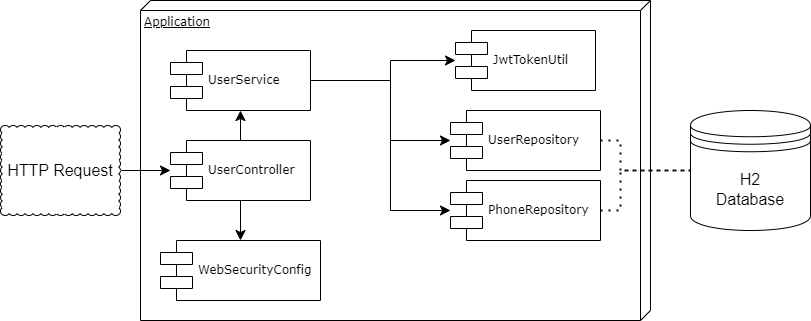

The diagram above was exported from draw.io. Its source (the exported page's mxGraphModel, read from the mxfile embedded in the PNG):
<mxGraphModel dx="1434" dy="738" grid="1" gridSize="10" guides="1" tooltips="1" connect="1" arrows="1" fold="1" page="1" pageScale="1" pageWidth="1100" pageHeight="850" background="none" math="0" shadow="0">
  <root>
    <mxCell id="0" />
    <mxCell id="1" parent="0" />
    <mxCell id="39150e848f15840c-1" value="Application" style="verticalAlign=top;align=left;spacingTop=8;spacingLeft=2;spacingRight=12;shape=cube;size=10;direction=south;fontStyle=4;html=1;rounded=0;shadow=0;comic=0;labelBackgroundColor=none;strokeWidth=1;fontFamily=Verdana;fontSize=12" parent="1" vertex="1">
      <mxGeometry x="220" y="70" width="510" height="320" as="geometry" />
    </mxCell>
    <mxCell id="39150e848f15840c-5" value="PhoneRepository" style="shape=component;align=left;spacingLeft=36;rounded=0;shadow=0;comic=0;labelBackgroundColor=none;strokeWidth=1;fontFamily=Verdana;fontSize=12;html=1;" parent="1" vertex="1">
      <mxGeometry x="530" y="250" width="150" height="60" as="geometry" />
    </mxCell>
    <mxCell id="G2nI0FtlZ3D4iFauNU2Y-1" value="H2&lt;br&gt;Database" style="shape=datastore;whiteSpace=wrap;html=1;fontSize=16;" parent="1" vertex="1">
      <mxGeometry x="770" y="180" width="120" height="120" as="geometry" />
    </mxCell>
    <mxCell id="G2nI0FtlZ3D4iFauNU2Y-10" style="edgeStyle=orthogonalEdgeStyle;rounded=0;orthogonalLoop=1;jettySize=auto;html=1;fontSize=12;startSize=8;endSize=8;" parent="1" source="G2nI0FtlZ3D4iFauNU2Y-2" target="G2nI0FtlZ3D4iFauNU2Y-5" edge="1">
      <mxGeometry relative="1" as="geometry">
        <Array as="points">
          <mxPoint x="470" y="150" />
          <mxPoint x="470" y="210" />
        </Array>
      </mxGeometry>
    </mxCell>
    <mxCell id="G2nI0FtlZ3D4iFauNU2Y-11" style="edgeStyle=orthogonalEdgeStyle;rounded=0;orthogonalLoop=1;jettySize=auto;html=1;exitX=1;exitY=0.5;exitDx=0;exitDy=0;fontSize=12;startSize=8;endSize=8;" parent="1" source="G2nI0FtlZ3D4iFauNU2Y-2" target="39150e848f15840c-5" edge="1">
      <mxGeometry relative="1" as="geometry">
        <Array as="points">
          <mxPoint x="470" y="150" />
          <mxPoint x="470" y="280" />
        </Array>
      </mxGeometry>
    </mxCell>
    <mxCell id="G2nI0FtlZ3D4iFauNU2Y-12" style="edgeStyle=orthogonalEdgeStyle;rounded=0;orthogonalLoop=1;jettySize=auto;html=1;fontSize=12;startSize=8;endSize=8;" parent="1" source="G2nI0FtlZ3D4iFauNU2Y-2" target="G2nI0FtlZ3D4iFauNU2Y-4" edge="1">
      <mxGeometry relative="1" as="geometry">
        <Array as="points">
          <mxPoint x="470" y="150" />
          <mxPoint x="470" y="130" />
        </Array>
      </mxGeometry>
    </mxCell>
    <mxCell id="G2nI0FtlZ3D4iFauNU2Y-2" value="UserService" style="shape=component;align=left;spacingLeft=36;rounded=0;shadow=0;comic=0;labelBackgroundColor=none;strokeWidth=1;fontFamily=Verdana;fontSize=12;html=1;" parent="1" vertex="1">
      <mxGeometry x="250" y="120" width="140" height="60" as="geometry" />
    </mxCell>
    <mxCell id="G2nI0FtlZ3D4iFauNU2Y-13" style="edgeStyle=orthogonalEdgeStyle;rounded=0;orthogonalLoop=1;jettySize=auto;html=1;fontSize=12;startSize=8;endSize=8;" parent="1" source="G2nI0FtlZ3D4iFauNU2Y-3" target="G2nI0FtlZ3D4iFauNU2Y-2" edge="1">
      <mxGeometry relative="1" as="geometry" />
    </mxCell>
    <mxCell id="HrOUplRNf0hdabgVXSUd-3" value="" style="edgeStyle=none;curved=1;rounded=0;orthogonalLoop=1;jettySize=auto;html=1;fontSize=12;startSize=8;endSize=8;" parent="1" source="G2nI0FtlZ3D4iFauNU2Y-3" target="HrOUplRNf0hdabgVXSUd-1" edge="1">
      <mxGeometry relative="1" as="geometry" />
    </mxCell>
    <mxCell id="G2nI0FtlZ3D4iFauNU2Y-3" value="UserController" style="shape=component;align=left;spacingLeft=36;rounded=0;shadow=0;comic=0;labelBackgroundColor=none;strokeWidth=1;fontFamily=Verdana;fontSize=12;html=1;" parent="1" vertex="1">
      <mxGeometry x="250" y="210" width="140" height="60" as="geometry" />
    </mxCell>
    <mxCell id="G2nI0FtlZ3D4iFauNU2Y-4" value="JwtTokenUtil" style="shape=component;align=left;spacingLeft=36;rounded=0;shadow=0;comic=0;labelBackgroundColor=none;strokeWidth=1;fontFamily=Verdana;fontSize=12;html=1;" parent="1" vertex="1">
      <mxGeometry x="535" y="100" width="140" height="60" as="geometry" />
    </mxCell>
    <mxCell id="G2nI0FtlZ3D4iFauNU2Y-5" value="UserRepository" style="shape=component;align=left;spacingLeft=36;rounded=0;shadow=0;comic=0;labelBackgroundColor=none;strokeWidth=1;fontFamily=Verdana;fontSize=12;html=1;" parent="1" vertex="1">
      <mxGeometry x="530" y="180" width="150" height="60" as="geometry" />
    </mxCell>
    <mxCell id="G2nI0FtlZ3D4iFauNU2Y-6" value="" style="endArrow=none;dashed=1;html=1;dashPattern=1 3;strokeWidth=2;rounded=0;fontSize=12;startSize=8;endSize=8;edgeStyle=orthogonalEdgeStyle;" parent="1" source="39150e848f15840c-5" target="G2nI0FtlZ3D4iFauNU2Y-1" edge="1">
      <mxGeometry width="50" height="50" relative="1" as="geometry">
        <mxPoint x="570" y="300" as="sourcePoint" />
        <mxPoint x="620" y="250" as="targetPoint" />
        <Array as="points">
          <mxPoint x="700" y="280" />
        </Array>
      </mxGeometry>
    </mxCell>
    <mxCell id="G2nI0FtlZ3D4iFauNU2Y-9" value="" style="endArrow=none;dashed=1;html=1;dashPattern=1 3;strokeWidth=2;rounded=0;fontSize=12;startSize=8;endSize=8;edgeStyle=orthogonalEdgeStyle;" parent="1" source="G2nI0FtlZ3D4iFauNU2Y-5" target="G2nI0FtlZ3D4iFauNU2Y-1" edge="1">
      <mxGeometry width="50" height="50" relative="1" as="geometry">
        <mxPoint x="625" y="210" as="sourcePoint" />
        <mxPoint x="700" y="320" as="targetPoint" />
        <Array as="points">
          <mxPoint x="700" y="210" />
        </Array>
      </mxGeometry>
    </mxCell>
    <mxCell id="HrOUplRNf0hdabgVXSUd-1" value="WebSecurityConfig" style="shape=component;align=left;spacingLeft=36;rounded=0;shadow=0;comic=0;labelBackgroundColor=none;strokeWidth=1;fontFamily=Verdana;fontSize=12;html=1;" parent="1" vertex="1">
      <mxGeometry x="240" y="310" width="160" height="60" as="geometry" />
    </mxCell>
    <mxCell id="HrOUplRNf0hdabgVXSUd-5" value="" style="edgeStyle=none;curved=1;rounded=0;orthogonalLoop=1;jettySize=auto;html=1;fontSize=12;startSize=8;endSize=8;" parent="1" source="HrOUplRNf0hdabgVXSUd-4" target="G2nI0FtlZ3D4iFauNU2Y-3" edge="1">
      <mxGeometry relative="1" as="geometry" />
    </mxCell>
    <mxCell id="HrOUplRNf0hdabgVXSUd-4" value="HTTP Request" style="whiteSpace=wrap;html=1;shape=mxgraph.basic.cloud_rect;fontSize=16;" parent="1" vertex="1">
      <mxGeometry x="80" y="195" width="120" height="90" as="geometry" />
    </mxCell>
  </root>
</mxGraphModel>